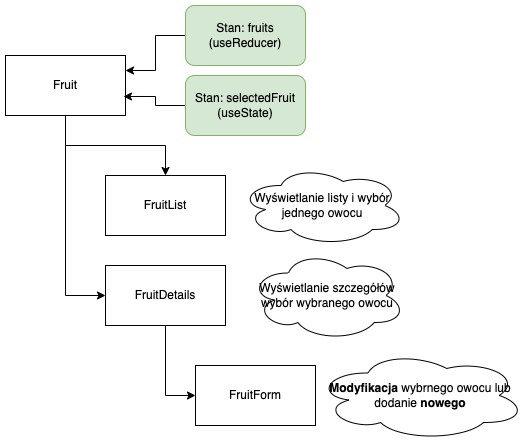

The diagram above was exported from draw.io. Its source (the exported page's mxGraphModel, read from the mxfile embedded in the PNG):
<mxGraphModel dx="734" dy="532" grid="1" gridSize="10" guides="1" tooltips="1" connect="1" arrows="1" fold="1" page="1" pageScale="1" pageWidth="827" pageHeight="1169" math="0" shadow="0">
  <root>
    <mxCell id="0" />
    <mxCell id="1" parent="0" />
    <mxCell id="14gRcvJfbtkhM8polFmA-4" style="edgeStyle=orthogonalEdgeStyle;rounded=0;orthogonalLoop=1;jettySize=auto;html=1;" edge="1" parent="1" source="14gRcvJfbtkhM8polFmA-1" target="14gRcvJfbtkhM8polFmA-2">
      <mxGeometry relative="1" as="geometry" />
    </mxCell>
    <mxCell id="14gRcvJfbtkhM8polFmA-6" style="edgeStyle=orthogonalEdgeStyle;rounded=0;orthogonalLoop=1;jettySize=auto;html=1;entryX=0;entryY=0.5;entryDx=0;entryDy=0;" edge="1" parent="1" source="14gRcvJfbtkhM8polFmA-1" target="14gRcvJfbtkhM8polFmA-5">
      <mxGeometry relative="1" as="geometry" />
    </mxCell>
    <mxCell id="14gRcvJfbtkhM8polFmA-1" value="Fruit" style="rounded=0;whiteSpace=wrap;html=1;" vertex="1" parent="1">
      <mxGeometry x="180" y="50" width="120" height="60" as="geometry" />
    </mxCell>
    <mxCell id="14gRcvJfbtkhM8polFmA-2" value="FruitList" style="rounded=0;whiteSpace=wrap;html=1;" vertex="1" parent="1">
      <mxGeometry x="280" y="170" width="120" height="60" as="geometry" />
    </mxCell>
    <mxCell id="14gRcvJfbtkhM8polFmA-3" value="Wyświetlanie listy i wybór jednego owocu" style="ellipse;shape=cloud;whiteSpace=wrap;html=1;" vertex="1" parent="1">
      <mxGeometry x="414" y="160" width="166" height="80" as="geometry" />
    </mxCell>
    <mxCell id="14gRcvJfbtkhM8polFmA-9" style="edgeStyle=orthogonalEdgeStyle;rounded=0;orthogonalLoop=1;jettySize=auto;html=1;entryX=0;entryY=0.5;entryDx=0;entryDy=0;" edge="1" parent="1" source="14gRcvJfbtkhM8polFmA-5" target="14gRcvJfbtkhM8polFmA-8">
      <mxGeometry relative="1" as="geometry" />
    </mxCell>
    <mxCell id="14gRcvJfbtkhM8polFmA-5" value="FruitDetails" style="rounded=0;whiteSpace=wrap;html=1;" vertex="1" parent="1">
      <mxGeometry x="280" y="260" width="120" height="60" as="geometry" />
    </mxCell>
    <mxCell id="14gRcvJfbtkhM8polFmA-7" value="Wyświetlanie szczegółów wybór wybranego owocu" style="ellipse;shape=cloud;whiteSpace=wrap;html=1;" vertex="1" parent="1">
      <mxGeometry x="424" y="245" width="156" height="90" as="geometry" />
    </mxCell>
    <mxCell id="14gRcvJfbtkhM8polFmA-8" value="FruitForm" style="rounded=0;whiteSpace=wrap;html=1;" vertex="1" parent="1">
      <mxGeometry x="370" y="360" width="120" height="60" as="geometry" />
    </mxCell>
    <mxCell id="14gRcvJfbtkhM8polFmA-10" value="&lt;b&gt;Modyfikacja&lt;/b&gt; wybrnego owocu lub dodanie &lt;b&gt;nowego&lt;/b&gt;" style="ellipse;shape=cloud;whiteSpace=wrap;html=1;" vertex="1" parent="1">
      <mxGeometry x="490" y="345" width="210" height="90" as="geometry" />
    </mxCell>
    <mxCell id="14gRcvJfbtkhM8polFmA-13" style="edgeStyle=orthogonalEdgeStyle;rounded=0;orthogonalLoop=1;jettySize=auto;html=1;entryX=1;entryY=0.25;entryDx=0;entryDy=0;" edge="1" parent="1" source="14gRcvJfbtkhM8polFmA-11" target="14gRcvJfbtkhM8polFmA-1">
      <mxGeometry relative="1" as="geometry" />
    </mxCell>
    <mxCell id="14gRcvJfbtkhM8polFmA-11" value="Stan: fruits (useReducer)" style="rounded=1;whiteSpace=wrap;html=1;fillColor=#d5e8d4;strokeColor=#82b366;" vertex="1" parent="1">
      <mxGeometry x="360" width="120" height="60" as="geometry" />
    </mxCell>
    <mxCell id="14gRcvJfbtkhM8polFmA-14" style="edgeStyle=orthogonalEdgeStyle;rounded=0;orthogonalLoop=1;jettySize=auto;html=1;entryX=0.983;entryY=0.683;entryDx=0;entryDy=0;entryPerimeter=0;" edge="1" parent="1" source="14gRcvJfbtkhM8polFmA-12" target="14gRcvJfbtkhM8polFmA-1">
      <mxGeometry relative="1" as="geometry" />
    </mxCell>
    <mxCell id="14gRcvJfbtkhM8polFmA-12" value="Stan: selectedFruit (useState)" style="rounded=1;whiteSpace=wrap;html=1;fillColor=#d5e8d4;strokeColor=#82b366;" vertex="1" parent="1">
      <mxGeometry x="360" y="70" width="120" height="60" as="geometry" />
    </mxCell>
  </root>
</mxGraphModel>